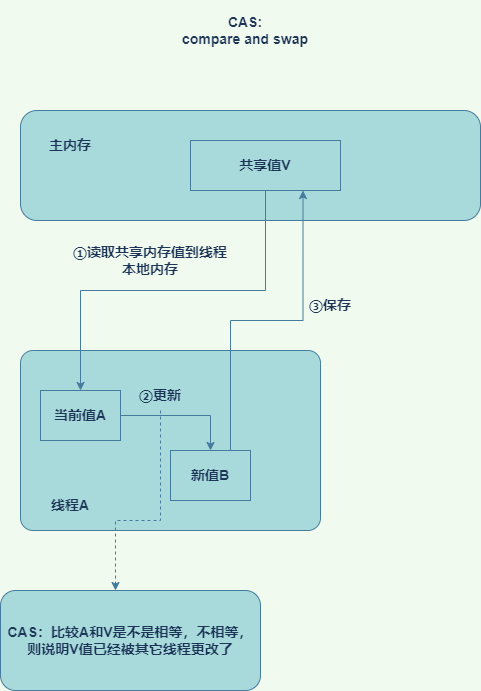

The diagram above was exported from draw.io. Its source (the exported page's mxGraphModel, read from the mxfile embedded in the PNG):
<mxGraphModel dx="768" dy="491" grid="1" gridSize="10" guides="1" tooltips="1" connect="1" arrows="1" fold="1" page="1" pageScale="1" pageWidth="2339" pageHeight="3300" background="#F1FAEE" math="0" shadow="0">
  <root>
    <mxCell id="0" />
    <mxCell id="1" parent="0" />
    <mxCell id="whPq_FmgoLYxCe5r6zgG-5" value="" style="rounded=1;whiteSpace=wrap;html=1;fontSize=14;arcSize=7;fontStyle=1;fillColor=#A8DADC;strokeColor=#457B9D;fontColor=#1D3557;" vertex="1" parent="1">
      <mxGeometry x="420" y="560" width="300" height="180" as="geometry" />
    </mxCell>
    <mxCell id="whPq_FmgoLYxCe5r6zgG-1" value="CAS:&lt;br style=&quot;font-size: 14px;&quot;&gt;compare and swap" style="text;html=1;strokeColor=none;fillColor=none;align=center;verticalAlign=middle;whiteSpace=wrap;rounded=0;fontStyle=1;fontSize=14;fontColor=#1D3557;" vertex="1" parent="1">
      <mxGeometry x="560" y="210" width="170" height="60" as="geometry" />
    </mxCell>
    <mxCell id="whPq_FmgoLYxCe5r6zgG-2" value="" style="rounded=1;whiteSpace=wrap;html=1;fontSize=14;fontStyle=1;fillColor=#A8DADC;strokeColor=#457B9D;fontColor=#1D3557;" vertex="1" parent="1">
      <mxGeometry x="420" y="320" width="460" height="110" as="geometry" />
    </mxCell>
    <mxCell id="whPq_FmgoLYxCe5r6zgG-3" value="主内存" style="text;html=1;strokeColor=none;fillColor=none;align=center;verticalAlign=middle;whiteSpace=wrap;rounded=0;fontSize=14;fontStyle=1;fontColor=#1D3557;" vertex="1" parent="1">
      <mxGeometry x="440" y="340" width="60" height="30" as="geometry" />
    </mxCell>
    <mxCell id="whPq_FmgoLYxCe5r6zgG-11" style="edgeStyle=orthogonalEdgeStyle;rounded=0;orthogonalLoop=1;jettySize=auto;html=1;exitX=0.5;exitY=1;exitDx=0;exitDy=0;fontSize=14;fontStyle=1;labelBackgroundColor=#F1FAEE;strokeColor=#457B9D;fontColor=#1D3557;" edge="1" parent="1" source="whPq_FmgoLYxCe5r6zgG-10" target="whPq_FmgoLYxCe5r6zgG-12">
      <mxGeometry relative="1" as="geometry">
        <mxPoint x="470" y="650" as="targetPoint" />
      </mxGeometry>
    </mxCell>
    <mxCell id="whPq_FmgoLYxCe5r6zgG-10" value="&lt;span style=&quot;&quot;&gt;共享值V&lt;/span&gt;" style="rounded=0;whiteSpace=wrap;html=1;fontSize=14;fontStyle=1;fillColor=#A8DADC;strokeColor=#457B9D;fontColor=#1D3557;" vertex="1" parent="1">
      <mxGeometry x="590" y="350" width="150" height="50" as="geometry" />
    </mxCell>
    <mxCell id="whPq_FmgoLYxCe5r6zgG-16" style="edgeStyle=orthogonalEdgeStyle;rounded=0;orthogonalLoop=1;jettySize=auto;html=1;exitX=1;exitY=0.5;exitDx=0;exitDy=0;fontSize=14;labelBackgroundColor=#F1FAEE;strokeColor=#457B9D;fontColor=#1D3557;" edge="1" parent="1" source="whPq_FmgoLYxCe5r6zgG-12" target="whPq_FmgoLYxCe5r6zgG-15">
      <mxGeometry relative="1" as="geometry" />
    </mxCell>
    <mxCell id="whPq_FmgoLYxCe5r6zgG-12" value="当前值A" style="rounded=0;whiteSpace=wrap;html=1;fontSize=14;fontStyle=1;fillColor=#A8DADC;strokeColor=#457B9D;fontColor=#1D3557;" vertex="1" parent="1">
      <mxGeometry x="440" y="600" width="80" height="50" as="geometry" />
    </mxCell>
    <mxCell id="whPq_FmgoLYxCe5r6zgG-13" value="线程A" style="text;html=1;strokeColor=none;fillColor=none;align=center;verticalAlign=middle;whiteSpace=wrap;rounded=0;fontSize=14;fontStyle=1;fontColor=#1D3557;" vertex="1" parent="1">
      <mxGeometry x="440" y="700" width="60" height="30" as="geometry" />
    </mxCell>
    <mxCell id="whPq_FmgoLYxCe5r6zgG-14" value="①读取共享内存值到线程本地内存" style="text;html=1;strokeColor=none;fillColor=none;align=center;verticalAlign=middle;whiteSpace=wrap;rounded=0;fontSize=14;fontStyle=1;fontColor=#1D3557;" vertex="1" parent="1">
      <mxGeometry x="470" y="450" width="160" height="40" as="geometry" />
    </mxCell>
    <mxCell id="whPq_FmgoLYxCe5r6zgG-17" style="edgeStyle=orthogonalEdgeStyle;rounded=0;orthogonalLoop=1;jettySize=auto;html=1;exitX=0.75;exitY=0;exitDx=0;exitDy=0;entryX=0.75;entryY=1;entryDx=0;entryDy=0;fontSize=14;labelBackgroundColor=#F1FAEE;strokeColor=#457B9D;fontColor=#1D3557;" edge="1" parent="1" source="whPq_FmgoLYxCe5r6zgG-15" target="whPq_FmgoLYxCe5r6zgG-10">
      <mxGeometry relative="1" as="geometry" />
    </mxCell>
    <mxCell id="whPq_FmgoLYxCe5r6zgG-15" value="新值B" style="rounded=0;whiteSpace=wrap;html=1;fontSize=14;fontStyle=1;fillColor=#A8DADC;strokeColor=#457B9D;fontColor=#1D3557;" vertex="1" parent="1">
      <mxGeometry x="570" y="660" width="80" height="50" as="geometry" />
    </mxCell>
    <mxCell id="whPq_FmgoLYxCe5r6zgG-24" style="edgeStyle=orthogonalEdgeStyle;rounded=0;orthogonalLoop=1;jettySize=auto;html=1;exitX=0.5;exitY=1;exitDx=0;exitDy=0;fontSize=14;dashed=1;labelBackgroundColor=#F1FAEE;strokeColor=#457B9D;fontColor=#1D3557;" edge="1" parent="1" source="whPq_FmgoLYxCe5r6zgG-20" target="whPq_FmgoLYxCe5r6zgG-23">
      <mxGeometry relative="1" as="geometry">
        <Array as="points">
          <mxPoint x="560" y="730" />
          <mxPoint x="515" y="730" />
        </Array>
      </mxGeometry>
    </mxCell>
    <mxCell id="whPq_FmgoLYxCe5r6zgG-20" value="②更新" style="text;html=1;strokeColor=none;fillColor=none;align=center;verticalAlign=middle;whiteSpace=wrap;rounded=0;fontSize=14;fontStyle=1;fontColor=#1D3557;" vertex="1" parent="1">
      <mxGeometry x="530" y="590" width="60" height="30" as="geometry" />
    </mxCell>
    <mxCell id="whPq_FmgoLYxCe5r6zgG-22" value="③保存" style="text;html=1;strokeColor=none;fillColor=none;align=center;verticalAlign=middle;whiteSpace=wrap;rounded=0;fontSize=14;fontStyle=1;fontColor=#1D3557;" vertex="1" parent="1">
      <mxGeometry x="700" y="500" width="60" height="30" as="geometry" />
    </mxCell>
    <mxCell id="whPq_FmgoLYxCe5r6zgG-23" value="CAS：比较A和V是不是相等，不相等，则说明V值已经被其它线程更改了" style="rounded=1;whiteSpace=wrap;html=1;fontSize=14;fontStyle=1;fillColor=#A8DADC;strokeColor=#457B9D;fontColor=#1D3557;" vertex="1" parent="1">
      <mxGeometry x="400" y="800" width="260" height="100" as="geometry" />
    </mxCell>
  </root>
</mxGraphModel>